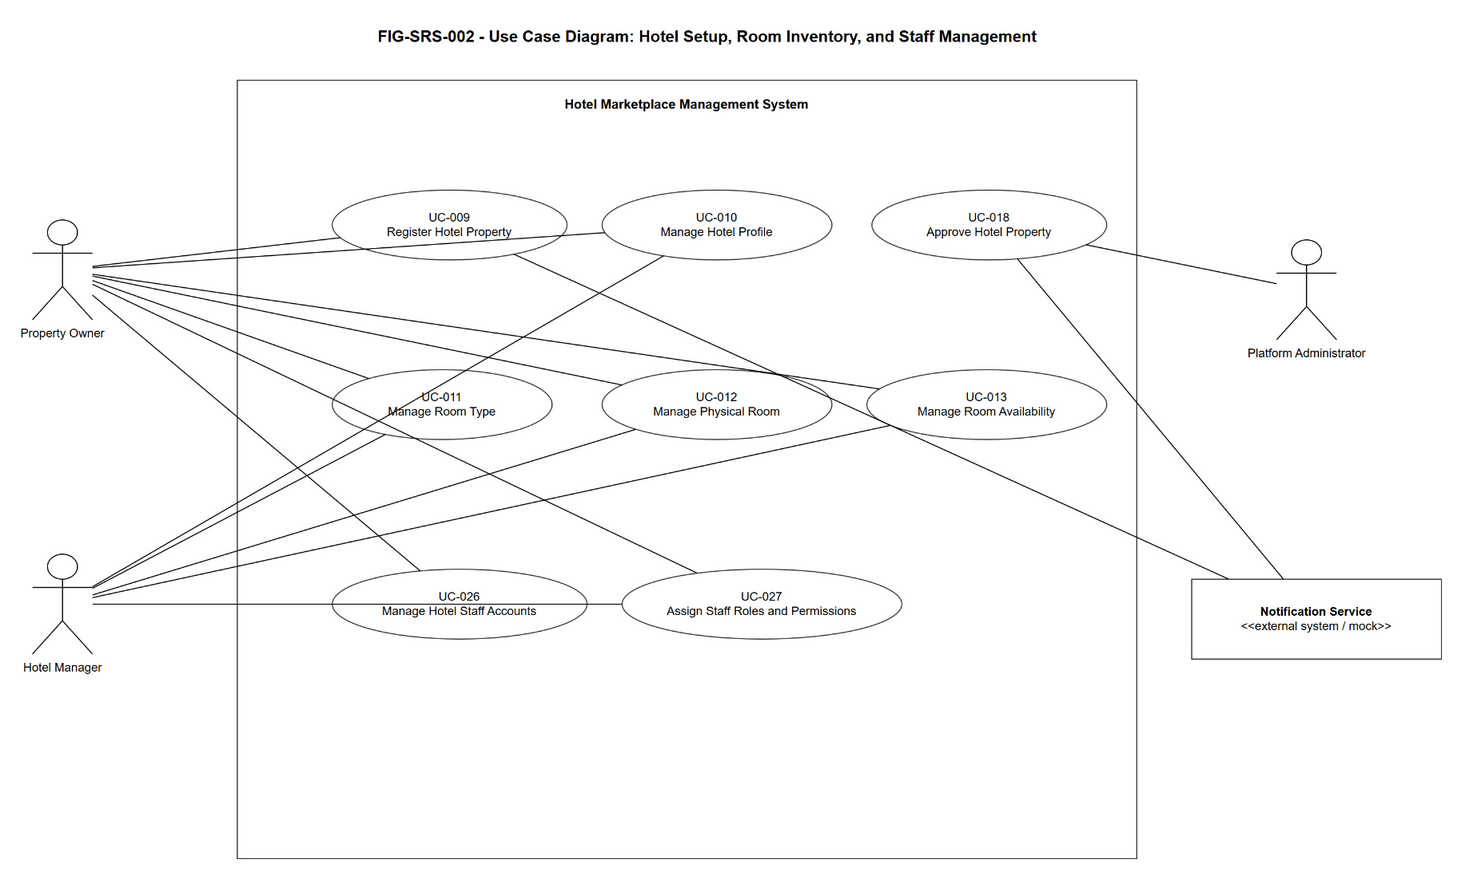

The diagram above was exported from draw.io. Its source (the exported page's mxGraphModel, read from the mxfile embedded in the PNG):
<mxGraphModel dx="1200" dy="800" grid="1" gridSize="10" guides="1" tooltips="1" connect="1" arrows="1" fold="1" page="1" pageScale="1" pageWidth="1600" pageHeight="1000" math="0" shadow="0">
  <root>
    <mxCell id="0" />
    <mxCell id="1" parent="0" />
    <mxCell id="title" value="FIG-SRS-002 - Use Case Diagram: Hotel Setup, Room Inventory, and Staff Management" style="text;html=1;strokeColor=none;fillColor=none;fontSize=16;fontStyle=1;align=center;" vertex="1" parent="1">
      <mxGeometry x="330" y="30" width="940" height="40" as="geometry" />
    </mxCell>
    <mxCell id="boundary_hotel_setup" value="Hotel Marketplace Management System" style="rounded=0;whiteSpace=wrap;html=1;fillColor=none;strokeColor=#333333;strokeWidth=1;fontSize=13;fontStyle=1;verticalAlign=top;align=center;spacingTop=10;" vertex="1" parent="1">
      <mxGeometry x="330" y="90" width="900" height="780" as="geometry" />
    </mxCell>
    <mxCell id="actor_owner" value="Property Owner" style="shape=umlActor;verticalLabelPosition=bottom;verticalAlign=top;html=1;outlineConnect=0;fontSize=12;" vertex="1" parent="1">
      <mxGeometry x="125" y="230" width="60" height="100" as="geometry" />
    </mxCell>
    <mxCell id="actor_manager" value="Hotel Manager" style="shape=umlActor;verticalLabelPosition=bottom;verticalAlign=top;html=1;outlineConnect=0;fontSize=12;" vertex="1" parent="1">
      <mxGeometry x="125" y="565" width="60" height="100" as="geometry" />
    </mxCell>
    <mxCell id="actor_admin" value="Platform Administrator" style="shape=umlActor;verticalLabelPosition=bottom;verticalAlign=top;html=1;outlineConnect=0;fontSize=12;" vertex="1" parent="1">
      <mxGeometry x="1370" y="250" width="60" height="100" as="geometry" />
    </mxCell>
    <mxCell id="actor_notification" value="&lt;b&gt;Notification Service&lt;/b&gt;&lt;br&gt;&amp;lt;&amp;lt;external system / mock&amp;gt;&amp;gt;" style="rounded=0;whiteSpace=wrap;html=1;fillColor=#ffffff;strokeColor=#333333;fontSize=12;align=center;verticalAlign=middle;" vertex="1" parent="1">
      <mxGeometry x="1285" y="590" width="250" height="80" as="geometry" />
    </mxCell>
    <mxCell id="uc_009" value="UC-009&#10;Register Hotel Property" style="ellipse;whiteSpace=wrap;html=1;fillColor=#ffffff;strokeColor=#333333;fontSize=12;" vertex="1" parent="boundary_hotel_setup">
      <mxGeometry x="95" y="110" width="235" height="70" as="geometry" />
    </mxCell>
    <mxCell id="uc_010" value="UC-010&#10;Manage Hotel Profile" style="ellipse;whiteSpace=wrap;html=1;fillColor=#ffffff;strokeColor=#333333;fontSize=12;" vertex="1" parent="boundary_hotel_setup">
      <mxGeometry x="365" y="110" width="230" height="70" as="geometry" />
    </mxCell>
    <mxCell id="uc_011" value="UC-011&#10;Manage Room Type" style="ellipse;whiteSpace=wrap;html=1;fillColor=#ffffff;strokeColor=#333333;fontSize=12;" vertex="1" parent="boundary_hotel_setup">
      <mxGeometry x="95" y="290" width="220" height="70" as="geometry" />
    </mxCell>
    <mxCell id="uc_012" value="UC-012&#10;Manage Physical Room" style="ellipse;whiteSpace=wrap;html=1;fillColor=#ffffff;strokeColor=#333333;fontSize=12;" vertex="1" parent="boundary_hotel_setup">
      <mxGeometry x="365" y="290" width="230" height="70" as="geometry" />
    </mxCell>
    <mxCell id="uc_013" value="UC-013&#10;Manage Room Availability" style="ellipse;whiteSpace=wrap;html=1;fillColor=#ffffff;strokeColor=#333333;fontSize=12;" vertex="1" parent="boundary_hotel_setup">
      <mxGeometry x="630" y="290" width="240" height="70" as="geometry" />
    </mxCell>
    <mxCell id="uc_026" value="UC-026&#10;Manage Hotel Staff Accounts" style="ellipse;whiteSpace=wrap;html=1;fillColor=#ffffff;strokeColor=#333333;fontSize=12;" vertex="1" parent="boundary_hotel_setup">
      <mxGeometry x="95" y="490" width="255" height="70" as="geometry" />
    </mxCell>
    <mxCell id="uc_027" value="UC-027&#10;Assign Staff Roles and Permissions" style="ellipse;whiteSpace=wrap;html=1;fillColor=#ffffff;strokeColor=#333333;fontSize=12;" vertex="1" parent="boundary_hotel_setup">
      <mxGeometry x="385" y="490" width="280" height="70" as="geometry" />
    </mxCell>
    <mxCell id="uc_018" value="UC-018&#10;Approve Hotel Property" style="ellipse;whiteSpace=wrap;html=1;fillColor=#ffffff;strokeColor=#333333;fontSize=12;" vertex="1" parent="boundary_hotel_setup">
      <mxGeometry x="635" y="110" width="235" height="70" as="geometry" />
    </mxCell>
    <mxCell id="a_owner_register" style="endArrow=none;html=1;rounded=0;" edge="1" parent="1" source="actor_owner" target="uc_009">
      <mxGeometry relative="1" as="geometry" />
    </mxCell>
    <mxCell id="a_owner_profile" style="endArrow=none;html=1;rounded=0;" edge="1" parent="1" source="actor_owner" target="uc_010">
      <mxGeometry relative="1" as="geometry" />
    </mxCell>
    <mxCell id="a_owner_type" style="endArrow=none;html=1;rounded=0;" edge="1" parent="1" source="actor_owner" target="uc_011">
      <mxGeometry relative="1" as="geometry" />
    </mxCell>
    <mxCell id="a_owner_room" style="endArrow=none;html=1;rounded=0;" edge="1" parent="1" source="actor_owner" target="uc_012">
      <mxGeometry relative="1" as="geometry" />
    </mxCell>
    <mxCell id="a_owner_avail" style="endArrow=none;html=1;rounded=0;" edge="1" parent="1" source="actor_owner" target="uc_013">
      <mxGeometry relative="1" as="geometry" />
    </mxCell>
    <mxCell id="a_owner_staff_accounts" style="endArrow=none;html=1;rounded=0;" edge="1" parent="1" source="actor_owner" target="uc_026">
      <mxGeometry relative="1" as="geometry" />
    </mxCell>
    <mxCell id="a_owner_roles" style="endArrow=none;html=1;rounded=0;" edge="1" parent="1" source="actor_owner" target="uc_027">
      <mxGeometry relative="1" as="geometry" />
    </mxCell>
    <mxCell id="a_manager_profile" style="endArrow=none;html=1;rounded=0;" edge="1" parent="1" source="actor_manager" target="uc_010">
      <mxGeometry relative="1" as="geometry" />
    </mxCell>
    <mxCell id="a_manager_type" style="endArrow=none;html=1;rounded=0;" edge="1" parent="1" source="actor_manager" target="uc_011">
      <mxGeometry relative="1" as="geometry" />
    </mxCell>
    <mxCell id="a_manager_room" style="endArrow=none;html=1;rounded=0;" edge="1" parent="1" source="actor_manager" target="uc_012">
      <mxGeometry relative="1" as="geometry" />
    </mxCell>
    <mxCell id="a_manager_avail" style="endArrow=none;html=1;rounded=0;" edge="1" parent="1" source="actor_manager" target="uc_013">
      <mxGeometry relative="1" as="geometry" />
    </mxCell>
    <mxCell id="a_manager_staff_accounts" style="endArrow=none;html=1;rounded=0;" edge="1" parent="1" source="actor_manager" target="uc_026">
      <mxGeometry relative="1" as="geometry" />
    </mxCell>
    <mxCell id="a_manager_roles" style="endArrow=none;html=1;rounded=0;" edge="1" parent="1" source="actor_manager" target="uc_027">
      <mxGeometry relative="1" as="geometry" />
    </mxCell>
    <mxCell id="a_admin_approve" style="endArrow=none;html=1;rounded=0;" edge="1" parent="1" source="actor_admin" target="uc_018">
      <mxGeometry relative="1" as="geometry" />
    </mxCell>
    <mxCell id="a_notification_register" style="endArrow=none;html=1;rounded=0;" edge="1" parent="1" source="actor_notification" target="uc_009">
      <mxGeometry relative="1" as="geometry" />
    </mxCell>
    <mxCell id="a_notification_approve" style="endArrow=none;html=1;rounded=0;" edge="1" parent="1" source="actor_notification" target="uc_018">
      <mxGeometry relative="1" as="geometry" />
    </mxCell>
  </root>
</mxGraphModel>